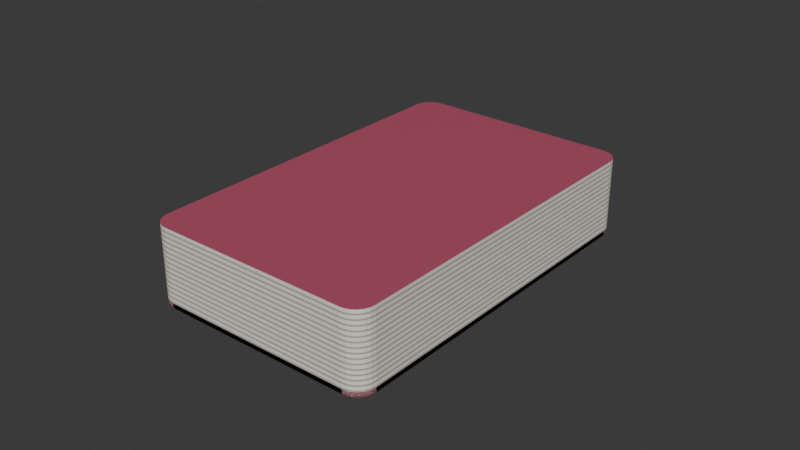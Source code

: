 # Source: carte.blend  (saved by Blender 5.3.31; exported with 4.5.12 LTS)
import bpy
from mathutils import Matrix  # noqa: F401  (used for matrix-valued properties, if any)

bpy.ops.wm.read_factory_settings(use_empty=True)
scene = bpy.context.scene
scene.name = 'Scene'

# ---- images (referenced by path relative to the original .blend; pixels are not part of the script)
import os
ASSET_DIR = os.environ.get("B2B_ASSET_DIR", "")  # directory of the original .blend (textures are referenced by path, not embedded)
HERE = os.path.dirname(os.path.abspath(__file__))  # packed textures are extracted next to this script under _unpacked/

def load_image(name, relpath, width, height, colorspace="sRGB"):
    """Load a texture the original file referenced (path relative to the .blend, or extracted next to this script)."""
    p = next((c for c in (os.path.join(HERE, relpath), os.path.join(ASSET_DIR, relpath)) if relpath and os.path.exists(c)), "")
    if p:
        img = bpy.data.images.load(p, check_existing=True)
        img.name = name
    else:  # same state as the original file: an image datablock whose file is absent (Cycles renders it pink)
        img = bpy.data.images.new(name, width, height)
        img.source = "FILE"
        img.filepath = "//" + (relpath or name)
    img.colorspace_settings.name = colorspace
    return img
img_mazzo_righe = load_image('mazzo_righe', '_unpacked/mazzo_righe.16fe0a3a.png', 4, 64, 'sRGB')

# ---- materials (node trees are filled in below, after node groups)
mat_carta_fronte = bpy.data.materials.new('carta_fronte')
mat_carta_retro = bpy.data.materials.new('carta_retro')
mat_mazzo_bordo = bpy.data.materials.new('mazzo_bordo')

# ---- material node trees
mat_carta_fronte.use_nodes = True; mat_carta_fronte.node_tree.nodes.clear()
_N = mat_carta_fronte.node_tree.nodes; _L = mat_carta_fronte.node_tree.links
n0 = _N.new('ShaderNodeBsdfPrincipled'); n0.name = 'Generico BSDF'; n0.location = (-200, 100)
n0.inputs[0].default_value = (0.98, 0.95, 0.86, 1.0)
n0.inputs[2].default_value = 0.6
n0.inputs[10].default_value = 0.005
n1 = _N.new('ShaderNodeOutputMaterial'); n1.name = 'Uscita Materiale'; n1.location = (200, 100)
_L.new(n0.outputs[0], n1.inputs[0])
n1.is_active_output = True
mat_carta_retro.use_nodes = True; mat_carta_retro.node_tree.nodes.clear()
_N = mat_carta_retro.node_tree.nodes; _L = mat_carta_retro.node_tree.links
n0 = _N.new('ShaderNodeBsdfPrincipled'); n0.name = 'Generico BSDF'; n0.location = (-200, 100)
n0.inputs[0].default_value = (0.45, 0.08, 0.14, 1.0)
n0.inputs[2].default_value = 0.6
n0.inputs[10].default_value = 0.005
n1 = _N.new('ShaderNodeOutputMaterial'); n1.name = 'Uscita Materiale'; n1.location = (200, 100)
_L.new(n0.outputs[0], n1.inputs[0])
n1.is_active_output = True
mat_mazzo_bordo.use_nodes = True; mat_mazzo_bordo.node_tree.nodes.clear()
_N = mat_mazzo_bordo.node_tree.nodes; _L = mat_mazzo_bordo.node_tree.links
n0 = _N.new('ShaderNodeBsdfPrincipled'); n0.name = 'Generico BSDF'; n0.location = (-200, 100)
n0.inputs[2].default_value = 0.6
n0.inputs[10].default_value = 0.005
n1 = _N.new('ShaderNodeOutputMaterial'); n1.name = 'Uscita Materiale'; n1.location = (200, 100)
n2 = _N.new('ShaderNodeTexImage'); n2.name = 'Texture Immagine'; n2.location = (0, 0)
n2.image = img_mazzo_righe
_L.new(n0.outputs[0], n1.inputs[0])
_L.new(n2.outputs[0], n0.inputs[0])
n1.is_active_output = True

# ---- world
world_w = bpy.data.worlds.new('w'); scene.world = world_w
world_w.use_nodes = True; world_w.node_tree.nodes.clear()
_N = world_w.node_tree.nodes; _L = world_w.node_tree.links
n0 = _N.new('ShaderNodeBackground'); n0.name = 'Sfondo'; n0.location = (-200, 100)
n0.inputs[0].default_value = (0.05, 0.05, 0.05, 1.0)
n1 = _N.new('ShaderNodeOutputWorld'); n1.name = 'Uscita Mondo'; n1.location = (200, 100)
_L.new(n0.outputs[0], n1.inputs[0])
n1.is_active_output = True

# ---- meshes
me_carta = bpy.data.meshes.new('carta')
me_carta.from_pydata([(0.0375, 0.054, 0.0), (0.0373, 0.05555, 0.0), (0.0367, 0.057, 0.0), (0.03574, 0.05824, 0.0), (0.0345, 0.0592, 0.0), (0.03305, 0.0598, 0.0), (0.0315, 0.06, 0.0), (-0.0315, 0.06, 0.0), (-0.03305, 0.0598, 0.0), (-0.0345, 0.0592, 0.0), (-0.03574, 0.05824, 0.0), (-0.0367, 0.057, 0.0), (-0.0373, 0.05555, 0.0), (-0.0375, 0.054, 0.0), (-0.0375, -0.054, 0.0), (-0.0373, -0.05555, 0.0), (-0.0367, -0.057, 0.0), (-0.03574, -0.05824, 0.0), (-0.0345, -0.0592, 0.0), (-0.03305, -0.0598, 0.0), (-0.0315, -0.06, 0.0), (0.0315, -0.06, 0.0), (0.03305, -0.0598, 0.0), (0.0345, -0.0592, 0.0), (0.03574, -0.05824, 0.0), (0.0367, -0.057, 0.0), (0.0373, -0.05555, 0.0), (0.0375, -0.054, 0.0), (0.0375, 0.054, 0.0015), (0.0373, 0.05555, 0.0015), (0.0367, 0.057, 0.0015), (0.03574, 0.05824, 0.0015), (0.0345, 0.0592, 0.0015), (0.03305, 0.0598, 0.0015), (0.0315, 0.06, 0.0015), (-0.0315, 0.06, 0.0015), (-0.03305, 0.0598, 0.0015), (-0.0345, 0.0592, 0.0015), (-0.03574, 0.05824, 0.0015), (-0.0367, 0.057, 0.0015), (-0.0373, 0.05555, 0.0015), (-0.0375, 0.054, 0.0015), (-0.0375, -0.054, 0.0015), (-0.0373, -0.05555, 0.0015), (-0.0367, -0.057, 0.0015), (-0.03574, -0.05824, 0.0015), (-0.0345, -0.0592, 0.0015), (-0.03305, -0.0598, 0.0015), (-0.0315, -0.06, 0.0015), (0.0315, -0.06, 0.0015), (0.03305, -0.0598, 0.0015), (0.0345, -0.0592, 0.0015), (0.03574, -0.05824, 0.0015), (0.0367, -0.057, 0.0015), (0.0373, -0.05555, 0.0015), (0.0375, -0.054, 0.0015)], [], [(28, 29, 30, 31, 32, 33, 34, 35, 36, 37, 38, 39, 40, 41, 42, 43, 44, 45, 46, 47, 48, 49, 50, 51, 52, 53, 54, 55), (27, 26, 25, 24, 23, 22, 21, 20, 19, 18, 17, 16, 15, 14, 13, 12, 11, 10, 9, 8, 7, 6, 5, 4, 3, 2, 1, 0), (0, 1, 29, 28), (1, 2, 30, 29), (2, 3, 31, 30), (3, 4, 32, 31), (4, 5, 33, 32), (5, 6, 34, 33), (6, 7, 35, 34), (7, 8, 36, 35), (8, 9, 37, 36), (9, 10, 38, 37), (10, 11, 39, 38), (11, 12, 40, 39), (12, 13, 41, 40), (13, 14, 42, 41), (14, 15, 43, 42), (15, 16, 44, 43), (16, 17, 45, 44), (17, 18, 46, 45), (18, 19, 47, 46), (19, 20, 48, 47), (20, 21, 49, 48), (21, 22, 50, 49), (22, 23, 51, 50), (23, 24, 52, 51), (24, 25, 53, 52), (25, 26, 54, 53), (26, 27, 55, 54), (27, 0, 28, 55)])
me_carta.polygons.foreach_set('material_index', [0, 1, 1, 1, 1, 1, 1, 1, 1, 1, 1, 1, 1, 1, 1, 1, 1, 1, 1, 1, 1, 1, 1, 1, 1, 1, 1, 1, 1, 1])
_uv = me_carta.uv_layers.new(name='UVMap')
_uv.uv.foreach_set('vector', [1.0, 0.95, 0.9973, 0.9629, 0.9893, 0.975, 0.9766, 0.9854, 0.96, 0.9933, 0.9407, 0.9983, 0.92, 1.0, 0.08, 1.0, 0.05929, 0.9983, 0.04, 0.9933, 0.02343, 0.9854, 0.01072, 0.975, 0.002726, 0.9629, -1.987e-08, 0.95, -1.987e-08, 0.05, 0.002726, 0.03706, 0.01072, 0.025, 0.02343, 0.01464, 0.04, 0.006699, 0.05929, 0.001704, 0.08, 1.118e-08, 0.92, 1.118e-08, 0.9407, 0.001704, 0.96, 0.006699, 0.9766, 0.01464, 0.9893, 0.025, 0.9973, 0.03706, 1.0, 0.05, -1.987e-08, 0.05, 0.002726, 0.03706, 0.01072, 0.025, 0.02343, 0.01464, 0.04, 0.006699, 0.05929, 0.001704, 0.08, 1.118e-08, 0.92, 1.118e-08, 0.9407, 0.001704, 0.96, 0.006699, 0.9766, 0.01464, 0.9893, 0.025, 0.9973, 0.03706, 1.0, 0.05, 1.0, 0.95, 0.9973, 0.9629, 0.9893, 0.975, 0.9766, 0.9854, 0.96, 0.9933, 0.9407, 0.9983, 0.92, 1.0, 0.08, 1.0, 0.05929, 0.9983, 0.04, 0.9933, 0.02343, 0.9854, 0.01072, 0.975, 0.002726, 0.9629, -1.987e-08, 0.95, 0.01, 0.99, 0.01, 0.99, 0.01, 0.99, 0.01, 0.99, 0.01, 0.99, 0.01, 0.99, 0.01, 0.99, 0.01, 0.99, 0.01, 0.99, 0.01, 0.99, 0.01, 0.99, 0.01, 0.99, 0.01, 0.99, 0.01, 0.99, 0.01, 0.99, 0.01, 0.99, 0.01, 0.99, 0.01, 0.99, 0.01, 0.99, 0.01, 0.99, 0.01, 0.99, 0.01, 0.99, 0.01, 0.99, 0.01, 0.99, 0.01, 0.99, 0.01, 0.99, 0.01, 0.99, 0.01, 0.99, 0.01, 0.99, 0.01, 0.99, 0.01, 0.99, 0.01, 0.99, 0.01, 0.99, 0.01, 0.99, 0.01, 0.99, 0.01, 0.99, 0.01, 0.99, 0.01, 0.99, 0.01, 0.99, 0.01, 0.99, 0.01, 0.99, 0.01, 0.99, 0.01, 0.99, 0.01, 0.99, 0.01, 0.99, 0.01, 0.99, 0.01, 0.99, 0.01, 0.99, 0.01, 0.99, 0.01, 0.99, 0.01, 0.99, 0.01, 0.99, 0.01, 0.99, 0.01, 0.99, 0.01, 0.99, 0.01, 0.99, 0.01, 0.99, 0.01, 0.99, 0.01, 0.99, 0.01, 0.99, 0.01, 0.99, 0.01, 0.99, 0.01, 0.99, 0.01, 0.99, 0.01, 0.99, 0.01, 0.99, 0.01, 0.99, 0.01, 0.99, 0.01, 0.99, 0.01, 0.99, 0.01, 0.99, 0.01, 0.99, 0.01, 0.99, 0.01, 0.99, 0.01, 0.99, 0.01, 0.99, 0.01, 0.99, 0.01, 0.99, 0.01, 0.99, 0.01, 0.99, 0.01, 0.99, 0.01, 0.99, 0.01, 0.99, 0.01, 0.99, 0.01, 0.99, 0.01, 0.99, 0.01, 0.99, 0.01, 0.99, 0.01, 0.99, 0.01, 0.99, 0.01, 0.99, 0.01, 0.99, 0.01, 0.99, 0.01, 0.99, 0.01, 0.99, 0.01, 0.99, 0.01, 0.99, 0.01, 0.99, 0.01, 0.99, 0.01, 0.99, 0.01, 0.99, 0.01, 0.99, 0.01, 0.99, 0.01, 0.99, 0.01, 0.99, 0.01, 0.99, 0.01, 0.99, 0.01, 0.99, 0.01, 0.99, 0.01, 0.99, 0.01, 0.99, 0.01, 0.99])
me_carta.materials.append(mat_carta_fronte)
me_carta.materials.append(mat_carta_retro)
me_carta.update()
me_mazzo = bpy.data.meshes.new('mazzo')
me_mazzo.from_pydata([(0.0375, 0.054, 0.0), (0.0373, 0.05555, 0.0), (0.0367, 0.057, 0.0), (0.03574, 0.05824, 0.0), (0.0345, 0.0592, 0.0), (0.03305, 0.0598, 0.0), (0.0315, 0.06, 0.0), (-0.0315, 0.06, 0.0), (-0.03305, 0.0598, 0.0), (-0.0345, 0.0592, 0.0), (-0.03574, 0.05824, 0.0), (-0.0367, 0.057, 0.0), (-0.0373, 0.05555, 0.0), (-0.0375, 0.054, 0.0), (-0.0375, -0.054, 0.0), (-0.0373, -0.05555, 0.0), (-0.0367, -0.057, 0.0), (-0.03574, -0.05824, 0.0), (-0.0345, -0.0592, 0.0), (-0.03305, -0.0598, 0.0), (-0.0315, -0.06, 0.0), (0.0315, -0.06, 0.0), (0.03305, -0.0598, 0.0), (0.0345, -0.0592, 0.0), (0.03574, -0.05824, 0.0), (0.0367, -0.057, 0.0), (0.0373, -0.05555, 0.0), (0.0375, -0.054, 0.0), (0.0375, 0.054, 0.025), (0.0373, 0.05555, 0.025), (0.0367, 0.057, 0.025), (0.03574, 0.05824, 0.025), (0.0345, 0.0592, 0.025), (0.03305, 0.0598, 0.025), (0.0315, 0.06, 0.025), (-0.0315, 0.06, 0.025), (-0.03305, 0.0598, 0.025), (-0.0345, 0.0592, 0.025), (-0.03574, 0.05824, 0.025), (-0.0367, 0.057, 0.025), (-0.0373, 0.05555, 0.025), (-0.0375, 0.054, 0.025), (-0.0375, -0.054, 0.025), (-0.0373, -0.05555, 0.025), (-0.0367, -0.057, 0.025), (-0.03574, -0.05824, 0.025), (-0.0345, -0.0592, 0.025), (-0.03305, -0.0598, 0.025), (-0.0315, -0.06, 0.025), (0.0315, -0.06, 0.025), (0.03305, -0.0598, 0.025), (0.0345, -0.0592, 0.025), (0.03574, -0.05824, 0.025), (0.0367, -0.057, 0.025), (0.0373, -0.05555, 0.025), (0.0375, -0.054, 0.025)], [], [(28, 29, 30, 31, 32, 33, 34, 35, 36, 37, 38, 39, 40, 41, 42, 43, 44, 45, 46, 47, 48, 49, 50, 51, 52, 53, 54, 55), (27, 26, 25, 24, 23, 22, 21, 20, 19, 18, 17, 16, 15, 14, 13, 12, 11, 10, 9, 8, 7, 6, 5, 4, 3, 2, 1, 0), (0, 1, 29, 28), (1, 2, 30, 29), (2, 3, 31, 30), (3, 4, 32, 31), (4, 5, 33, 32), (5, 6, 34, 33), (6, 7, 35, 34), (7, 8, 36, 35), (8, 9, 37, 36), (9, 10, 38, 37), (10, 11, 39, 38), (11, 12, 40, 39), (12, 13, 41, 40), (13, 14, 42, 41), (14, 15, 43, 42), (15, 16, 44, 43), (16, 17, 45, 44), (17, 18, 46, 45), (18, 19, 47, 46), (19, 20, 48, 47), (20, 21, 49, 48), (21, 22, 50, 49), (22, 23, 51, 50), (23, 24, 52, 51), (24, 25, 53, 52), (25, 26, 54, 53), (26, 27, 55, 54), (27, 0, 28, 55)])
me_mazzo.polygons.foreach_set('material_index', [1, 1, 2, 2, 2, 2, 2, 2, 2, 2, 2, 2, 2, 2, 2, 2, 2, 2, 2, 2, 2, 2, 2, 2, 2, 2, 2, 2, 2, 2])
_uv = me_mazzo.uv_layers.new(name='UVMap')
_uv.uv.foreach_set('vector', [1.0, 0.95, 0.9973, 0.9629, 0.9893, 0.975, 0.9766, 0.9854, 0.96, 0.9933, 0.9407, 0.9983, 0.92, 1.0, 0.08, 1.0, 0.05929, 0.9983, 0.04, 0.9933, 0.02343, 0.9854, 0.01072, 0.975, 0.002726, 0.9629, -1.987e-08, 0.95, -1.987e-08, 0.05, 0.002726, 0.03706, 0.01072, 0.025, 0.02343, 0.01464, 0.04, 0.006699, 0.05929, 0.001704, 0.08, 1.118e-08, 0.92, 1.118e-08, 0.9407, 0.001704, 0.96, 0.006699, 0.9766, 0.01464, 0.9893, 0.025, 0.9973, 0.03706, 1.0, 0.05, -1.987e-08, 0.05, 0.002726, 0.03706, 0.01072, 0.025, 0.02343, 0.01464, 0.04, 0.006699, 0.05929, 0.001704, 0.08, 1.118e-08, 0.92, 1.118e-08, 0.9407, 0.001704, 0.96, 0.006699, 0.9766, 0.01464, 0.9893, 0.025, 0.9973, 0.03706, 1.0, 0.05, 1.0, 0.95, 0.9973, 0.9629, 0.9893, 0.975, 0.9766, 0.9854, 0.96, 0.9933, 0.9407, 0.9983, 0.92, 1.0, 0.08, 1.0, 0.05929, 0.9983, 0.04, 0.9933, 0.02343, 0.9854, 0.01072, 0.975, 0.002726, 0.9629, -1.987e-08, 0.95, 0.0, 0.0, 0.03301, 0.0, 0.03301, 1.0, 0.0, 1.0, 0.03301, 0.0, 0.06602, 0.0, 0.06602, 1.0, 0.03301, 1.0, 0.06602, 0.0, 0.09903, 0.0, 0.09903, 1.0, 0.06602, 1.0, 0.09903, 0.0, 0.132, 0.0, 0.132, 1.0, 0.09903, 1.0, 0.132, 0.0, 0.1651, 0.0, 0.1651, 1.0, 0.132, 1.0, 0.1651, 0.0, 0.1981, 0.0, 0.1981, 1.0, 0.1651, 1.0, 0.1981, 0.0, 1.526, 0.0, 1.526, 1.0, 0.1981, 1.0, 1.526, 0.0, 1.559, 0.0, 1.559, 1.0, 1.526, 1.0, 1.559, 0.0, 1.592, 0.0, 1.592, 1.0, 1.559, 1.0, 1.592, 0.0, 1.625, 0.0, 1.625, 1.0, 1.592, 1.0, 1.625, 0.0, 1.658, 0.0, 1.658, 1.0, 1.625, 1.0, 1.658, 0.0, 1.691, 0.0, 1.691, 1.0, 1.658, 1.0, 1.691, 0.0, 1.724, 0.0, 1.724, 1.0, 1.691, 1.0, 1.724, 0.0, 4.0, 0.0, 4.0, 1.0, 1.724, 1.0, 4.0, 0.0, 4.033, 0.0, 4.033, 1.0, 4.0, 1.0, 4.033, 0.0, 4.066, 0.0, 4.066, 1.0, 4.033, 1.0, 4.066, 0.0, 4.099, 0.0, 4.099, 1.0, 4.066, 1.0, 4.099, 0.0, 4.132, 0.0, 4.132, 1.0, 4.099, 1.0, 4.132, 0.0, 4.165, 0.0, 4.165, 1.0, 4.132, 1.0, 4.165, 0.0, 4.198, 0.0, 4.198, 1.0, 4.165, 1.0, 4.198, 0.0, 5.526, 0.0, 5.526, 1.0, 4.198, 1.0, 5.526, 0.0, 5.559, 0.0, 5.559, 1.0, 5.526, 1.0, 5.559, 0.0, 5.592, 0.0, 5.592, 1.0, 5.559, 1.0, 5.592, 0.0, 5.625, 0.0, 5.625, 1.0, 5.592, 1.0, 5.625, 0.0, 5.658, 0.0, 5.658, 1.0, 5.625, 1.0, 5.658, 0.0, 5.691, 0.0, 5.691, 1.0, 5.658, 1.0, 5.691, 0.0, 5.724, 0.0, 5.724, 1.0, 5.691, 1.0, 5.724, 0.0, 8.0, 0.0, 8.0, 1.0, 5.724, 1.0])
me_mazzo.materials.append(mat_carta_fronte)
me_mazzo.materials.append(mat_carta_retro)
me_mazzo.materials.append(mat_mazzo_bordo)
me_mazzo.update()

# ---- objects
ob_carta = bpy.data.objects.new('carta', me_carta)
ob_mazzo = bpy.data.objects.new('mazzo', me_mazzo)

# ---- transforms, parenting, visibility, modifiers, constraints
ob_carta.location = (0.0, 0.0, 0.0)
ob_mazzo.location = (0.0, 0.0, 0.0)

# ---- collection membership
scene.collection.objects.link(ob_carta)
scene.collection.objects.link(ob_mazzo)

# ---- scene / render settings (as saved in the file)
scene.frame_start = 1; scene.frame_end = 250; scene.frame_set(1)
scene.render.engine = 'BLENDER_EEVEE_NEXT'
scene.render.bake_bias = 0.0
scene.render.bake_samples = 0
scene.render.compositor_device = 'GPU'
scene.eevee.use_volume_custom_range = False
scene.eevee.fast_gi_thickness_near = 0.1
scene.eevee.fast_gi_thickness_far = 0.0
scene.eevee.ray_tracing_options.screen_trace_thickness = 0.1
bpy.context.view_layer.update()

# ---- added for rendering (the .blend has no active camera and no usable light): camera, sun
cam_auto = bpy.data.cameras.new('AutoCamera')
cam_auto.lens = 50.0
cam_auto.sensor_width = 36.0
cam_auto.clip_end = 1000.0
ob_auto_camera = bpy.data.objects.new('AutoCamera', cam_auto)
scene.collection.objects.link(ob_auto_camera)
ob_auto_camera.location = (0.185045, -0.222054, 0.160536)
ob_auto_camera.rotation_euler = (1.09748, -7.21219e-08, 0.694738)
scene.camera = ob_auto_camera
light_auto_sun = bpy.data.lights.new('AutoSun', 'SUN')
light_auto_sun.energy = 3.0
light_auto_sun.angle = 0.0523599
ob_auto_sun = bpy.data.objects.new('AutoSun', light_auto_sun)
scene.collection.objects.link(ob_auto_sun)
ob_auto_sun.rotation_euler = (0.872665, 0.174533, 0.523599)
bpy.context.view_layer.update()
